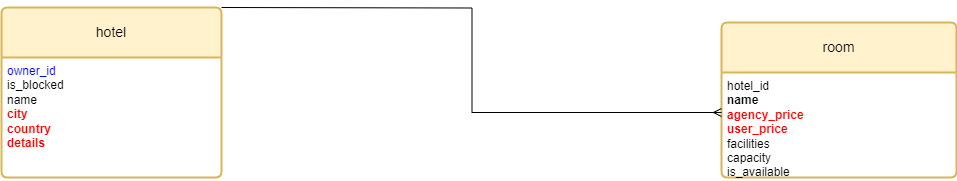

The diagram above was exported from draw.io. Its source (the exported page's mxGraphModel, read from the mxfile embedded in the PNG):
<mxGraphModel dx="1941" dy="558" grid="1" gridSize="10" guides="1" tooltips="1" connect="1" arrows="1" fold="1" page="1" pageScale="1" pageWidth="827" pageHeight="1169" math="0" shadow="0">
  <root>
    <mxCell id="0" />
    <mxCell id="1" parent="0" />
    <mxCell id="FsVfQrhVS47uA-8zp_v4-1" value="hotel" style="swimlane;childLayout=stackLayout;horizontal=1;startSize=50;horizontalStack=0;rounded=1;fontSize=14;fontStyle=0;strokeWidth=2;resizeParent=0;resizeLast=1;shadow=0;dashed=0;align=center;arcSize=4;whiteSpace=wrap;html=1;fillColor=#fff2cc;strokeColor=#d6b656;" vertex="1" parent="1">
      <mxGeometry x="-340" y="130" width="220" height="170" as="geometry" />
    </mxCell>
    <mxCell id="FsVfQrhVS47uA-8zp_v4-2" value="&lt;div&gt;&lt;font color=&quot;#0000ff&quot;&gt;owner_id&lt;/font&gt;&lt;/div&gt;&lt;div&gt;is_blocked&lt;/div&gt;&lt;div&gt;name&lt;/div&gt;&lt;div&gt;&lt;font color=&quot;#ff0000&quot;&gt;&lt;b&gt;city&lt;/b&gt;&lt;/font&gt;&lt;/div&gt;&lt;div&gt;&lt;font color=&quot;#ff0000&quot;&gt;&lt;b&gt;country&lt;/b&gt;&lt;/font&gt;&lt;/div&gt;&lt;div&gt;&lt;font color=&quot;#ff0000&quot;&gt;&lt;b&gt;details&lt;/b&gt;&lt;/font&gt;&lt;/div&gt;&lt;div&gt;&lt;br&gt;&lt;/div&gt;&lt;div&gt;&lt;br&gt;&lt;/div&gt;" style="align=left;strokeColor=none;fillColor=none;spacingLeft=4;fontSize=12;verticalAlign=top;resizable=0;rotatable=0;part=1;html=1;" vertex="1" parent="FsVfQrhVS47uA-8zp_v4-1">
      <mxGeometry y="50" width="220" height="120" as="geometry" />
    </mxCell>
    <mxCell id="FsVfQrhVS47uA-8zp_v4-3" value="room" style="swimlane;childLayout=stackLayout;horizontal=1;startSize=50;horizontalStack=0;rounded=1;fontSize=14;fontStyle=0;strokeWidth=2;resizeParent=0;resizeLast=1;shadow=0;dashed=0;align=center;arcSize=4;whiteSpace=wrap;html=1;fillColor=#fff2cc;strokeColor=#d6b656;" vertex="1" parent="1">
      <mxGeometry x="380" y="145" width="235" height="155" as="geometry" />
    </mxCell>
    <mxCell id="FsVfQrhVS47uA-8zp_v4-4" value="hotel_id&lt;div&gt;&lt;b style=&quot;&quot;&gt;name&lt;/b&gt;&lt;/div&gt;&lt;div&gt;&lt;font color=&quot;#ff0000&quot;&gt;&lt;b&gt;agency_price&lt;/b&gt;&lt;/font&gt;&lt;/div&gt;&lt;div&gt;&lt;font color=&quot;#ff0000&quot;&gt;&lt;b&gt;user_price&lt;/b&gt;&lt;/font&gt;&lt;/div&gt;&lt;div&gt;facilities&lt;/div&gt;&lt;div&gt;capacity&lt;/div&gt;&lt;div&gt;is_available&amp;nbsp;&lt;/div&gt;" style="align=left;strokeColor=none;fillColor=none;spacingLeft=4;fontSize=12;verticalAlign=top;resizable=0;rotatable=0;part=1;html=1;" vertex="1" parent="FsVfQrhVS47uA-8zp_v4-3">
      <mxGeometry y="50" width="235" height="105" as="geometry" />
    </mxCell>
    <mxCell id="yOe6sxyrho5HrYGIFIS9-1" style="edgeStyle=orthogonalEdgeStyle;rounded=0;orthogonalLoop=1;jettySize=auto;html=1;exitX=1;exitY=0;exitDx=0;exitDy=0;entryX=0;entryY=0.381;entryDx=0;entryDy=0;entryPerimeter=0;endArrow=ERmany;endFill=0;" edge="1" parent="1" target="FsVfQrhVS47uA-8zp_v4-4">
      <mxGeometry relative="1" as="geometry">
        <mxPoint x="-120" y="130" as="sourcePoint" />
        <mxPoint x="369" y="129" as="targetPoint" />
      </mxGeometry>
    </mxCell>
  </root>
</mxGraphModel>